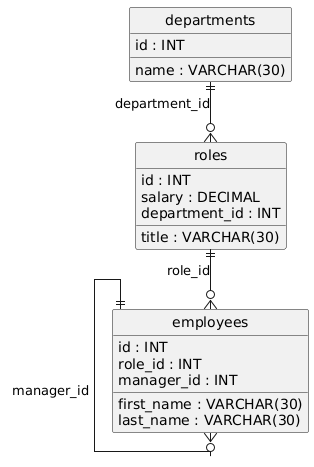

The diagram above was rendered by PlantUML. Its source (embedded in the PNG):
@startuml
hide circle
skinparam linetype ortho

entity "departments" as departments {
  id : INT
  name : VARCHAR(30)
}

entity "roles" as roles {
  id : INT
  title : VARCHAR(30)
  salary : DECIMAL
  department_id : INT
}

entity "employees" as employees {
  id : INT
  first_name : VARCHAR(30)
  last_name : VARCHAR(30)
  role_id : INT
  manager_id : INT
}

departments ||--o{ roles : "department_id"
roles ||--o{ employees : "role_id"
employees ||--o{ employees : "manager_id"
@enduml